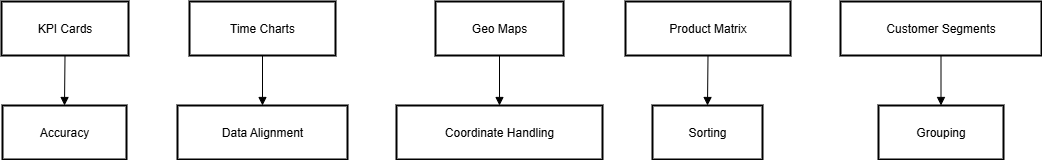

The diagram above was exported from draw.io. Its source (the exported page's mxGraphModel, read from the mxfile embedded in the PNG):
<mxGraphModel>
  <root>
    <mxCell id="0" />
    <mxCell id="1" parent="0" />
    <mxCell id="2" value="KPI Cards" style="whiteSpace=wrap;strokeWidth=2;" vertex="1" parent="1">
      <mxGeometry x="8" y="8" width="127" height="54" as="geometry" />
    </mxCell>
    <mxCell id="3" value="Accuracy" style="whiteSpace=wrap;strokeWidth=2;" vertex="1" parent="1">
      <mxGeometry x="9" y="112" width="124" height="54" as="geometry" />
    </mxCell>
    <mxCell id="4" value="Time Charts" style="whiteSpace=wrap;strokeWidth=2;" vertex="1" parent="1">
      <mxGeometry x="196" y="8" width="146" height="54" as="geometry" />
    </mxCell>
    <mxCell id="5" value="Data Alignment" style="whiteSpace=wrap;strokeWidth=2;" vertex="1" parent="1">
      <mxGeometry x="184" y="112" width="170" height="54" as="geometry" />
    </mxCell>
    <mxCell id="6" value="Geo Maps" style="whiteSpace=wrap;strokeWidth=2;" vertex="1" parent="1">
      <mxGeometry x="442" y="8" width="128" height="54" as="geometry" />
    </mxCell>
    <mxCell id="7" value="Coordinate Handling" style="whiteSpace=wrap;strokeWidth=2;" vertex="1" parent="1">
      <mxGeometry x="403" y="112" width="206" height="54" as="geometry" />
    </mxCell>
    <mxCell id="8" value="Product Matrix" style="whiteSpace=wrap;strokeWidth=2;" vertex="1" parent="1">
      <mxGeometry x="632" y="8" width="165" height="54" as="geometry" />
    </mxCell>
    <mxCell id="9" value="Sorting" style="whiteSpace=wrap;strokeWidth=2;" vertex="1" parent="1">
      <mxGeometry x="659" y="112" width="110" height="54" as="geometry" />
    </mxCell>
    <mxCell id="10" value="Customer Segments" style="whiteSpace=wrap;strokeWidth=2;" vertex="1" parent="1">
      <mxGeometry x="847" y="8" width="201" height="54" as="geometry" />
    </mxCell>
    <mxCell id="11" value="Grouping" style="whiteSpace=wrap;strokeWidth=2;" vertex="1" parent="1">
      <mxGeometry x="885" y="112" width="125" height="54" as="geometry" />
    </mxCell>
    <mxCell id="12" value="" style="curved=1;startArrow=none;endArrow=block;exitX=0.5;exitY=1;entryX=0.5;entryY=0;" edge="1" parent="1" source="2" target="3">
      <mxGeometry relative="1" as="geometry">
        <Array as="points" />
      </mxGeometry>
    </mxCell>
    <mxCell id="13" value="" style="curved=1;startArrow=none;endArrow=block;exitX=0.5;exitY=1;entryX=0.5;entryY=0;" edge="1" parent="1" source="4" target="5">
      <mxGeometry relative="1" as="geometry">
        <Array as="points" />
      </mxGeometry>
    </mxCell>
    <mxCell id="14" value="" style="curved=1;startArrow=none;endArrow=block;exitX=0.5;exitY=1;entryX=0.5;entryY=0;" edge="1" parent="1" source="6" target="7">
      <mxGeometry relative="1" as="geometry">
        <Array as="points" />
      </mxGeometry>
    </mxCell>
    <mxCell id="15" value="" style="curved=1;startArrow=none;endArrow=block;exitX=0.5;exitY=1;entryX=0.5;entryY=0;" edge="1" parent="1" source="8" target="9">
      <mxGeometry relative="1" as="geometry">
        <Array as="points" />
      </mxGeometry>
    </mxCell>
    <mxCell id="16" value="" style="curved=1;startArrow=none;endArrow=block;exitX=0.5;exitY=1;entryX=0.5;entryY=0;" edge="1" parent="1" source="10" target="11">
      <mxGeometry relative="1" as="geometry">
        <Array as="points" />
      </mxGeometry>
    </mxCell>
  </root>
</mxGraphModel>